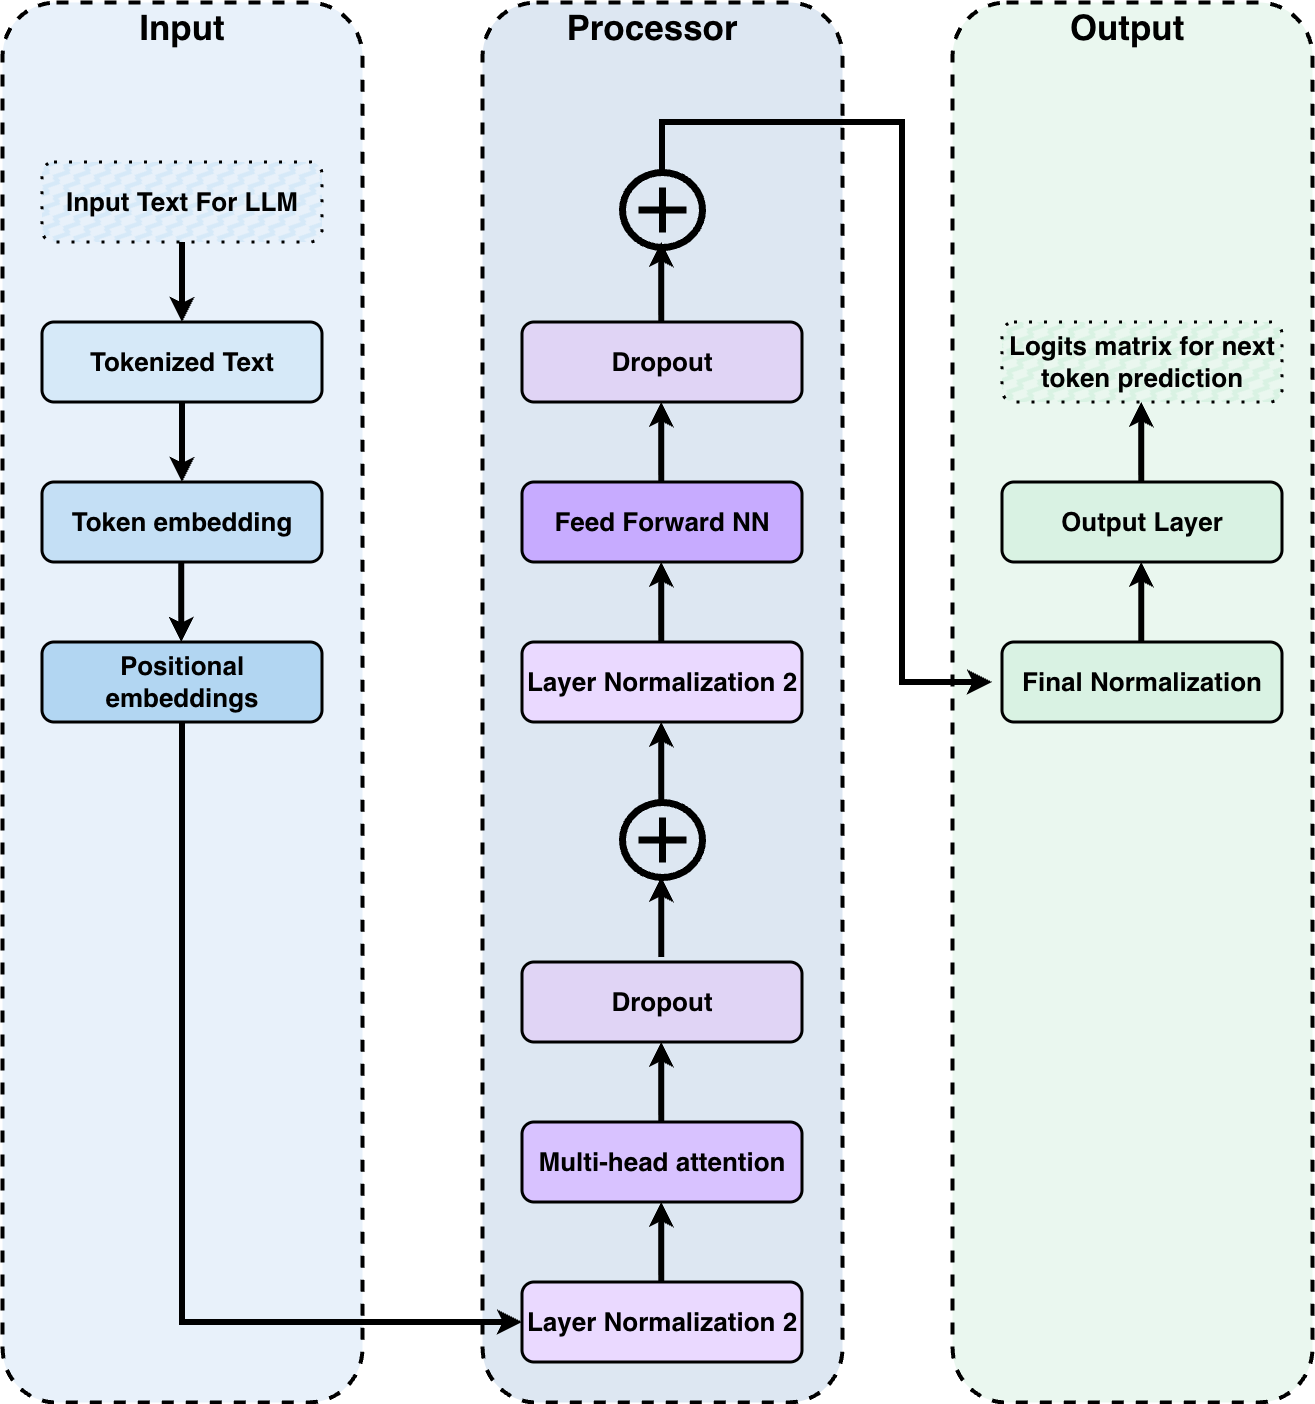

The diagram above was exported from draw.io. Its source (the exported page's mxGraphModel, read from the mxfile embedded in the PNG):
<mxGraphModel dx="3023" dy="2619" grid="1" gridSize="10" guides="1" tooltips="1" connect="1" arrows="1" fold="1" page="1" pageScale="1" pageWidth="827" pageHeight="1169" background="light-dark(#FFFFFF,#FFFFFF)" math="0" shadow="0">
  <root>
    <mxCell id="0" />
    <mxCell id="1" parent="0" />
    <mxCell id="xo5Bqc7RsylsqY39Z4EB-33" parent="1" style="rounded=1;whiteSpace=wrap;html=1;strokeColor=light-dark(#000000,#000000);fillColor=light-dark(#FFFFFF,#EAF7EF);strokeWidth=4;dashed=1;" value="" vertex="1">
      <mxGeometry height="1400" width="360" x="950" y="-200" as="geometry" />
    </mxCell>
    <mxCell id="xo5Bqc7RsylsqY39Z4EB-32" parent="1" style="rounded=1;whiteSpace=wrap;html=1;strokeColor=light-dark(#000000,#000000);fillColor=light-dark(#FFFFFF,#DDE7F2);strokeWidth=4;dashed=1;" value="" vertex="1">
      <mxGeometry height="1400" width="360" x="480" y="-200" as="geometry" />
    </mxCell>
    <mxCell id="xo5Bqc7RsylsqY39Z4EB-31" parent="1" style="rounded=1;whiteSpace=wrap;html=1;strokeColor=light-dark(#000000,#000000);fillColor=light-dark(#FFFFFF,#E8F1FA);strokeWidth=4;dashed=1;" value="" vertex="1">
      <mxGeometry height="1400" width="360" y="-200" as="geometry" />
    </mxCell>
    <mxCell id="xo5Bqc7RsylsqY39Z4EB-1" parent="1" style="rounded=1;whiteSpace=wrap;html=1;labelBorderColor=none;fontSize=26;fillColor=light-dark(#FFFFFF,#D6E9F8);strokeColor=light-dark(#000000,#000000);strokeWidth=3;fontColor=light-dark(#000000,#000000);fontStyle=1" value="Tokenized Text" vertex="1">
      <mxGeometry height="80" width="280" x="40" y="120" as="geometry" />
    </mxCell>
    <mxCell id="xo5Bqc7RsylsqY39Z4EB-2" parent="1" style="rounded=1;whiteSpace=wrap;html=1;labelBorderColor=none;fontSize=26;fillColor=light-dark(#FFFFFF,#C4DFF5);strokeColor=light-dark(#000000,#000000);strokeWidth=3;fontColor=light-dark(#000000,#000000);fontStyle=1" value="Token embedding" vertex="1">
      <mxGeometry height="80" width="280" x="40" y="280" as="geometry" />
    </mxCell>
    <mxCell id="xo5Bqc7RsylsqY39Z4EB-3" parent="1" style="rounded=1;whiteSpace=wrap;html=1;labelBorderColor=none;fontSize=26;fillColor=light-dark(#FFFFFF,#B2D6F2);strokeColor=light-dark(#000000,#000000);strokeWidth=3;fontColor=light-dark(#000000,#000000);fontStyle=1" value="Positional embeddings" vertex="1">
      <mxGeometry height="80" width="280" x="40" y="440" as="geometry" />
    </mxCell>
    <mxCell id="xo5Bqc7RsylsqY39Z4EB-4" parent="1" style="rounded=1;whiteSpace=wrap;html=1;labelBorderColor=none;fontSize=26;fillColor=light-dark(#FFFFFF,#E0D4F5);strokeColor=light-dark(#000000,#000000);strokeWidth=3;fontColor=light-dark(#000000,#000000);fontStyle=1" value="Dropout" vertex="1">
      <mxGeometry height="80" width="280" x="520" y="120" as="geometry" />
    </mxCell>
    <mxCell id="xo5Bqc7RsylsqY39Z4EB-5" parent="1" style="rounded=1;whiteSpace=wrap;html=1;labelBorderColor=none;fontSize=26;fillColor=light-dark(#FFFFFF,#C7ABFF);strokeColor=light-dark(#000000,#000000);strokeWidth=3;fontColor=light-dark(#000000,#000000);fontStyle=1" value="Feed Forward NN" vertex="1">
      <mxGeometry height="80" width="280" x="520" y="280" as="geometry" />
    </mxCell>
    <mxCell id="xo5Bqc7RsylsqY39Z4EB-6" parent="1" style="rounded=1;whiteSpace=wrap;html=1;labelBorderColor=none;fontSize=26;fillColor=light-dark(#FFFFFF,#EAD9FF);strokeColor=light-dark(#000000,#000000);strokeWidth=3;fontColor=light-dark(#000000,#000000);fontStyle=1" value="Layer Normalization 2" vertex="1">
      <mxGeometry height="80" width="280" x="520" y="440" as="geometry" />
    </mxCell>
    <mxCell id="xo5Bqc7RsylsqY39Z4EB-7" parent="1" style="rounded=1;whiteSpace=wrap;html=1;labelBorderColor=none;fontSize=26;fillColor=light-dark(#FFFFFF,#E0D4F5);strokeColor=light-dark(#000000,#000000);strokeWidth=3;fontColor=light-dark(#000000,#000000);fontStyle=1" value="Dropout" vertex="1">
      <mxGeometry height="80" width="280" x="520" y="760" as="geometry" />
    </mxCell>
    <mxCell id="xo5Bqc7RsylsqY39Z4EB-8" parent="1" style="rounded=1;whiteSpace=wrap;html=1;labelBorderColor=none;fontSize=26;fillColor=light-dark(#FFFFFF,#D8C2FF);strokeColor=light-dark(#000000,#000000);strokeWidth=3;fontColor=light-dark(#000000,#000000);fontStyle=1" value="Multi-head attention" vertex="1">
      <mxGeometry height="80" width="280" x="520" y="920" as="geometry" />
    </mxCell>
    <mxCell id="xo5Bqc7RsylsqY39Z4EB-9" parent="1" style="rounded=1;whiteSpace=wrap;html=1;labelBorderColor=none;fontSize=26;fillColor=light-dark(#FFFFFF,#EAD9FF);strokeColor=light-dark(#000000,#000000);strokeWidth=3;fontColor=light-dark(#000000,#000000);fontStyle=1" value="Layer Normalization 2" vertex="1">
      <mxGeometry height="80" width="280" x="520" y="1080" as="geometry" />
    </mxCell>
    <mxCell id="xo5Bqc7RsylsqY39Z4EB-14" parent="1" style="html=1;verticalLabelPosition=bottom;align=center;labelBackgroundColor=#ffffff;verticalAlign=top;strokeWidth=7;strokeColor=light-dark(#0080F0,#000000);shadow=0;dashed=0;shape=mxgraph.ios7.icons.add;fillColor=none;" value="" vertex="1">
      <mxGeometry height="75" width="80" x="620" y="600" as="geometry" />
    </mxCell>
    <mxCell id="xo5Bqc7RsylsqY39Z4EB-15" edge="1" parent="1" style="endArrow=classic;html=1;rounded=0;strokeColor=light-dark(#000000,#000000);strokeWidth=6;entryX=0;entryY=0.5;entryDx=0;entryDy=0;" target="xo5Bqc7RsylsqY39Z4EB-9" value="">
      <mxGeometry height="50" relative="1" width="50" as="geometry">
        <Array as="points">
          <mxPoint x="180" y="1120" />
        </Array>
        <mxPoint x="180" y="520" as="sourcePoint" />
        <mxPoint x="230" y="470" as="targetPoint" />
      </mxGeometry>
    </mxCell>
    <mxCell id="xo5Bqc7RsylsqY39Z4EB-16" parent="1" style="html=1;verticalLabelPosition=bottom;align=center;labelBackgroundColor=#ffffff;verticalAlign=top;strokeWidth=7;strokeColor=light-dark(#0080F0,#000000);shadow=0;dashed=0;shape=mxgraph.ios7.icons.add;fillColor=none;" value="" vertex="1">
      <mxGeometry height="75" width="80" x="620" y="-30" as="geometry" />
    </mxCell>
    <mxCell id="xo5Bqc7RsylsqY39Z4EB-17" parent="1" style="rounded=1;whiteSpace=wrap;html=1;labelBorderColor=none;fontSize=26;fillColor=light-dark(#FFFFFF,#D9F2E3);strokeColor=light-dark(#000000,#000000);strokeWidth=3;fontColor=light-dark(#000000,#000000);fontStyle=1" value="Output Layer" vertex="1">
      <mxGeometry height="80" width="280" x="1000" y="280" as="geometry" />
    </mxCell>
    <mxCell id="xo5Bqc7RsylsqY39Z4EB-18" parent="1" style="rounded=1;whiteSpace=wrap;html=1;labelBorderColor=none;fontSize=26;fillColor=light-dark(#FFFFFF,#D9F2E3);strokeColor=light-dark(#000000,#000000);strokeWidth=3;fontColor=light-dark(#000000,#000000);fontStyle=1" value="Final Normalization" vertex="1">
      <mxGeometry height="80" width="280" x="1000" y="440" as="geometry" />
    </mxCell>
    <mxCell id="xo5Bqc7RsylsqY39Z4EB-19" edge="1" parent="1" style="endArrow=classic;html=1;rounded=0;strokeColor=light-dark(#000000,#000000);strokeWidth=6;" value="">
      <mxGeometry height="50" relative="1" width="50" as="geometry">
        <Array as="points">
          <mxPoint x="660" y="-80" />
          <mxPoint x="900" y="-80" />
          <mxPoint x="900" y="480" />
        </Array>
        <mxPoint x="660" y="-29" as="sourcePoint" />
        <mxPoint x="990" y="480" as="targetPoint" />
      </mxGeometry>
    </mxCell>
    <mxCell id="xo5Bqc7RsylsqY39Z4EB-20" edge="1" parent="1" style="endArrow=classic;html=1;rounded=0;strokeColor=light-dark(#000000,#000000);strokeWidth=6;entryX=0.5;entryY=0;entryDx=0;entryDy=0;" target="xo5Bqc7RsylsqY39Z4EB-2" value="">
      <mxGeometry height="50" relative="1" width="50" as="geometry">
        <mxPoint x="180" y="200" as="sourcePoint" />
        <mxPoint x="230" y="150" as="targetPoint" />
      </mxGeometry>
    </mxCell>
    <mxCell id="xo5Bqc7RsylsqY39Z4EB-21" edge="1" parent="1" style="endArrow=classic;html=1;rounded=0;strokeColor=light-dark(#000000,#000000);strokeWidth=6;entryX=0.5;entryY=0;entryDx=0;entryDy=0;" value="">
      <mxGeometry height="50" relative="1" width="50" as="geometry">
        <mxPoint x="179.23" y="360" as="sourcePoint" />
        <mxPoint x="179.23" y="440" as="targetPoint" />
      </mxGeometry>
    </mxCell>
    <mxCell id="xo5Bqc7RsylsqY39Z4EB-22" edge="1" parent="1" style="endArrow=classic;html=1;rounded=0;strokeColor=light-dark(#000000,#000000);strokeWidth=6;entryX=0.5;entryY=0;entryDx=0;entryDy=0;" value="">
      <mxGeometry height="50" relative="1" width="50" as="geometry">
        <mxPoint x="659.23" y="280" as="sourcePoint" />
        <mxPoint x="659.23" y="200" as="targetPoint" />
      </mxGeometry>
    </mxCell>
    <mxCell id="xo5Bqc7RsylsqY39Z4EB-23" edge="1" parent="1" style="endArrow=classic;html=1;rounded=0;strokeColor=light-dark(#000000,#000000);strokeWidth=6;entryX=0.5;entryY=0;entryDx=0;entryDy=0;" value="">
      <mxGeometry height="50" relative="1" width="50" as="geometry">
        <mxPoint x="659.23" y="440" as="sourcePoint" />
        <mxPoint x="659.23" y="360" as="targetPoint" />
      </mxGeometry>
    </mxCell>
    <mxCell id="xo5Bqc7RsylsqY39Z4EB-25" edge="1" parent="1" style="endArrow=classic;html=1;rounded=0;strokeColor=light-dark(#000000,#000000);strokeWidth=6;entryX=0.5;entryY=0;entryDx=0;entryDy=0;" value="">
      <mxGeometry height="50" relative="1" width="50" as="geometry">
        <mxPoint x="659.23" y="755" as="sourcePoint" />
        <mxPoint x="659.23" y="675" as="targetPoint" />
      </mxGeometry>
    </mxCell>
    <mxCell id="xo5Bqc7RsylsqY39Z4EB-26" edge="1" parent="1" style="endArrow=classic;html=1;rounded=0;strokeColor=light-dark(#000000,#000000);strokeWidth=6;entryX=0.5;entryY=0;entryDx=0;entryDy=0;" value="">
      <mxGeometry height="50" relative="1" width="50" as="geometry">
        <mxPoint x="659.23" y="920" as="sourcePoint" />
        <mxPoint x="659.23" y="840" as="targetPoint" />
      </mxGeometry>
    </mxCell>
    <mxCell id="xo5Bqc7RsylsqY39Z4EB-27" edge="1" parent="1" style="endArrow=classic;html=1;rounded=0;strokeColor=light-dark(#000000,#000000);strokeWidth=6;entryX=0.5;entryY=0;entryDx=0;entryDy=0;" value="">
      <mxGeometry height="50" relative="1" width="50" as="geometry">
        <mxPoint x="659.23" y="1080" as="sourcePoint" />
        <mxPoint x="659.23" y="1000" as="targetPoint" />
      </mxGeometry>
    </mxCell>
    <mxCell id="xo5Bqc7RsylsqY39Z4EB-28" edge="1" parent="1" style="endArrow=classic;html=1;rounded=0;strokeColor=light-dark(#000000,#000000);strokeWidth=6;entryX=0.5;entryY=0;entryDx=0;entryDy=0;" value="">
      <mxGeometry height="50" relative="1" width="50" as="geometry">
        <mxPoint x="1139.23" y="440" as="sourcePoint" />
        <mxPoint x="1139.23" y="360" as="targetPoint" />
      </mxGeometry>
    </mxCell>
    <mxCell id="xo5Bqc7RsylsqY39Z4EB-29" edge="1" parent="1" style="endArrow=classic;html=1;rounded=0;strokeColor=light-dark(#000000,#000000);strokeWidth=6;entryX=0.5;entryY=0;entryDx=0;entryDy=0;" value="">
      <mxGeometry height="50" relative="1" width="50" as="geometry">
        <mxPoint x="659.23" y="600" as="sourcePoint" />
        <mxPoint x="659.23" y="520" as="targetPoint" />
      </mxGeometry>
    </mxCell>
    <mxCell id="xo5Bqc7RsylsqY39Z4EB-30" edge="1" parent="1" style="endArrow=classic;html=1;rounded=0;strokeColor=light-dark(#000000,#000000);strokeWidth=6;entryX=0.5;entryY=0;entryDx=0;entryDy=0;" value="">
      <mxGeometry height="50" relative="1" width="50" as="geometry">
        <mxPoint x="659.23" y="120" as="sourcePoint" />
        <mxPoint x="659.23" y="40" as="targetPoint" />
      </mxGeometry>
    </mxCell>
    <mxCell id="xo5Bqc7RsylsqY39Z4EB-34" parent="1" style="text;html=1;whiteSpace=wrap;strokeColor=none;fillColor=none;align=center;verticalAlign=middle;rounded=0;fontStyle=1;fontSize=35;fontColor=light-dark(#000000,#000000);" value="Input" vertex="1">
      <mxGeometry height="30" width="90" x="135" y="-190" as="geometry" />
    </mxCell>
    <mxCell id="xo5Bqc7RsylsqY39Z4EB-35" parent="1" style="text;html=1;whiteSpace=wrap;strokeColor=none;fillColor=none;align=center;verticalAlign=middle;rounded=0;fontStyle=1;fontSize=35;fontColor=light-dark(#000000,#000000);" value="Output" vertex="1">
      <mxGeometry height="30" width="110" x="1070" y="-190" as="geometry" />
    </mxCell>
    <mxCell id="xo5Bqc7RsylsqY39Z4EB-36" parent="1" style="text;html=1;whiteSpace=wrap;strokeColor=none;fillColor=none;align=center;verticalAlign=middle;rounded=0;fontStyle=1;fontSize=35;fontColor=light-dark(#000000,#000000);" value="Processor" vertex="1">
      <mxGeometry height="30" width="220" x="540" y="-190" as="geometry" />
    </mxCell>
    <mxCell id="xo5Bqc7RsylsqY39Z4EB-39" parent="1" style="rounded=1;whiteSpace=wrap;html=1;labelBorderColor=none;fontSize=26;fillColor=light-dark(#FFFFFF,#D6E9F8);strokeColor=light-dark(#000000,#000000);strokeWidth=3;fontColor=light-dark(#000000,#000000);fontStyle=1;fillStyle=zigzag-line;dashed=1;dashPattern=1 4;gradientColor=none;" value="Input Text For LLM" vertex="1">
      <mxGeometry height="80" width="280" x="40" y="-40" as="geometry" />
    </mxCell>
    <mxCell id="xo5Bqc7RsylsqY39Z4EB-40" edge="1" parent="1" style="endArrow=classic;html=1;rounded=0;strokeColor=light-dark(#000000,#000000);strokeWidth=6;entryX=0.5;entryY=0;entryDx=0;entryDy=0;" value="">
      <mxGeometry height="50" relative="1" width="50" as="geometry">
        <mxPoint x="180" y="40" as="sourcePoint" />
        <mxPoint x="180" y="120" as="targetPoint" />
      </mxGeometry>
    </mxCell>
    <mxCell id="xo5Bqc7RsylsqY39Z4EB-41" parent="1" style="rounded=1;whiteSpace=wrap;html=1;labelBorderColor=none;fontSize=26;fillColor=light-dark(#FFFFFF,#D9F2E3);strokeColor=light-dark(#000000,#000000);strokeWidth=3;fontColor=light-dark(#000000,#000000);fontStyle=1;fillStyle=zigzag-line;dashed=1;dashPattern=1 4;" value="Logits matrix for next token prediction" vertex="1">
      <mxGeometry height="80" width="280" x="1000" y="120" as="geometry" />
    </mxCell>
    <mxCell id="xo5Bqc7RsylsqY39Z4EB-42" edge="1" parent="1" style="endArrow=classic;html=1;rounded=0;strokeColor=light-dark(#000000,#000000);strokeWidth=6;entryX=0.5;entryY=0;entryDx=0;entryDy=0;" value="">
      <mxGeometry height="50" relative="1" width="50" as="geometry">
        <mxPoint x="1139.23" y="280" as="sourcePoint" />
        <mxPoint x="1139.23" y="200" as="targetPoint" />
      </mxGeometry>
    </mxCell>
  </root>
</mxGraphModel>